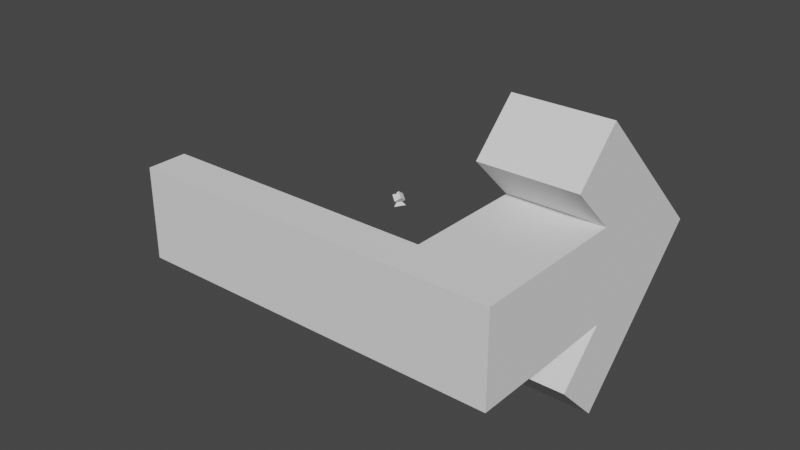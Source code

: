 # Source: test.blend  (saved by Blender 3.2.14; exported with 4.5.12 LTS)
import bpy
from mathutils import Matrix  # noqa: F401  (used for matrix-valued properties, if any)

bpy.ops.wm.read_factory_settings(use_empty=True)
scene = bpy.context.scene
scene.name = 'Scene'

# ---- collections
col_collection = bpy.data.collections.new('Collection'); scene.collection.children.link(col_collection)

# ---- world
world_world = bpy.data.worlds.new('World'); scene.world = world_world
world_world.use_nodes = True; world_world.node_tree.nodes.clear()
_N = world_world.node_tree.nodes; _L = world_world.node_tree.links
n0 = _N.new('ShaderNodeOutputWorld'); n0.name = 'World Output'; n0.location = (300, 300)
n1 = _N.new('ShaderNodeBackground'); n1.name = 'Background'; n1.location = (10, 300)
n1.inputs[0].default_value = (0.05088, 0.05088, 0.05088, 1.0)
_L.new(n1.outputs[0], n0.inputs[0])
n0.is_active_output = True
world_world.color = (0.05088, 0.05088, 0.05088)
world_world.use_sun_shadow = False
world_world.sun_shadow_jitter_overblur = 0.0

# ---- meshes
me_cubo_007 = bpy.data.meshes.new('Cubo.007')
me_cubo_007.from_pydata([(-0.3508, -1.222, -0.7778), (-0.3508, 0.7778, -0.7778), (-0.3508, 0.7778, 1.222), (-0.3508, 0.1111, 1.222), (-0.3508, -0.5556, -0.7778), (-0.3508, 0.1111, -0.7778), (0.6492, 0.7778, -0.7778), (0.6492, 0.7778, 1.222), (0.6492, -1.222, -0.7778), (0.6492, 0.1111, 1.222), (0.6492, 0.1111, -0.7778), (0.6492, -0.5556, -0.7778), (-0.3508, -1.222, -0.1111), (-0.3508, 0.7778, 0.5556), (-0.3508, 0.7778, -0.1111), (0.6492, -1.222, -0.1111), (0.6492, 0.7778, 0.5556), (0.6492, 0.7778, -0.1111), (0.6492, -0.5556, -0.1111), (0.6492, 0.1111, -0.1111), (0.6492, 0.1111, 0.5556), (-0.3508, -0.5556, -0.1111), (-0.3508, 0.1111, 0.5556), (-0.3508, 0.1111, -0.1111), (-0.3508, -1.423, 0.7561), (-0.3508, -0.7561, 1.423), (0.6492, -1.423, 0.7561), (0.6492, -0.7561, 1.423), (-0.3508, -1.714, 1.048), (-0.3508, -1.048, 1.714), (0.6492, -1.714, 1.048), (0.6492, -1.048, 1.714), (-3.194, -1.423, 0.7561), (-3.194, -0.7561, 1.423), (-3.194, -1.714, 1.048), (-3.194, -1.048, 1.714)], [], [(22, 3, 2, 13), (5, 10, 11, 4), (1, 6, 10, 5), (18, 11, 10, 19), (15, 8, 11, 18), (4, 11, 8, 0), (19, 10, 6, 17), (13, 2, 7, 16), (7, 2, 3, 9), (4, 21, 23, 5), (0, 12, 21, 4), (1, 14, 17, 6), (14, 13, 16, 17), (9, 20, 16, 7), (20, 19, 17, 16), (19, 20, 18), (22, 23, 21), (21, 12, 15, 18), (8, 15, 12, 0), (20, 9, 3, 22), (5, 23, 14, 1), (23, 22, 13, 14), (18, 20, 27, 26), (24, 26, 30, 28), (21, 18, 26, 24), (22, 21, 24, 25), (20, 22, 25, 27), (29, 28, 30, 31), (26, 27, 31, 30), (27, 25, 29, 31), (28, 29, 35, 34), (33, 32, 34, 35), (29, 25, 33, 35), (24, 28, 34, 32), (25, 24, 32, 33)])
_uv = me_cubo_007.uv_layers.new(name='MapaUV')
_uv.uv.foreach_set('vector', [0.5417, 0.1667, 0.625, 0.1667, 0.625, 0.25, 0.5417, 0.25, 0.125, 0.5833, 0.25, 0.5833, 0.25, 0.6667, 0.125, 0.6667, 0.125, 0.5, 0.25, 0.5, 0.25, 0.5833, 0.125, 0.5833, 0.4306, 0.7361, 0.3333, 0.75, 0.2917, 0.625, 0.4028, 0.5972, 0.4583, 0.875, 0.375, 0.875, 0.3333, 0.75, 0.4306, 0.7361, 0.125, 0.6667, 0.25, 0.6667, 0.25, 0.75, 0.125, 0.75, 0.4028, 0.5972, 0.2917, 0.625, 0.25, 0.5, 0.375, 0.4583, 0.5417, 0.25, 0.625, 0.25, 0.625, 0.375, 0.5417, 0.375, 0.75, 0.5, 0.875, 0.5, 0.875, 0.5833, 0.75, 0.5833, 0.375, 0.08333, 0.4583, 0.08333, 0.4583, 0.1667, 0.375, 0.1667, 0.375, 0.0, 0.4583, 0.0, 0.4583, 0.08333, 0.375, 0.08333, 0.375, 0.25, 0.4583, 0.25, 0.4583, 0.375, 0.375, 0.375, 0.4583, 0.25, 0.5417, 0.25, 0.5417, 0.375, 0.4583, 0.375, 0.625, 0.5417, 0.5139, 0.5694, 0.5, 0.4167, 0.625, 0.375, 0.5139, 0.5694, 0.4028, 0.5972, 0.375, 0.4583, 0.5, 0.4167, 0.4028, 0.5972, 0.5139, 0.5694, 0.4306, 0.7361, 0.5417, 0.1667, 0.4583, 0.1667, 0.4583, 0.08333, 0.4583, 0.08333, 0.4583, 1.0, 0.4583, 0.875, 0.4306, 0.7361, 0.375, 0.875, 0.4583, 0.875, 0.4583, 1.0, 0.375, 1.0, 0.5139, 0.5694, 0.75, 0.5833, 0.625, 0.1667, 0.5417, 0.1667, 0.375, 0.1667, 0.4583, 0.1667, 0.4583, 0.25, 0.375, 0.25, 0.4583, 0.1667, 0.5417, 0.1667, 0.5417, 0.25, 0.4583, 0.25, 0.4306, 0.7361, 0.5139, 0.5694, 0.5139, 0.5694, 0.4306, 0.7361, 0.4583, 0.08333, 0.4306, 0.7361, 0.4306, 0.7361, 0.4583, 0.08333, 0.4583, 0.08333, 0.4306, 0.7361, 0.4306, 0.7361, 0.4583, 0.08333, 0.5417, 0.1667, 0.4583, 0.08333, 0.4583, 0.08333, 0.5417, 0.1667, 0.5139, 0.5694, 0.5417, 0.1667, 0.5417, 0.1667, 0.5139, 0.5694, 0.5417, 0.1667, 0.4583, 0.08333, 0.4306, 0.7361, 0.5139, 0.5694, 0.4306, 0.7361, 0.5139, 0.5694, 0.5139, 0.5694, 0.4306, 0.7361, 0.5139, 0.5694, 0.5417, 0.1667, 0.5417, 0.1667, 0.5139, 0.5694, 0.4583, 0.08333, 0.5417, 0.1667, 0.5417, 0.1667, 0.4583, 0.08333, 0.5417, 0.1667, 0.4583, 0.08333, 0.4583, 0.08333, 0.5417, 0.1667, 0.5417, 0.1667, 0.5417, 0.1667, 0.5417, 0.1667, 0.5417, 0.1667, 0.4583, 0.08333, 0.4583, 0.08333, 0.4583, 0.08333, 0.4583, 0.08333, 0.5417, 0.1667, 0.4583, 0.08333, 0.4583, 0.08333, 0.5417, 0.1667])
me_cubo_007.update()
me_cubo_008 = bpy.data.meshes.new('Cubo.008')
me_cubo_008.from_pydata([(-0.05327, 0.03081, 0.04343), (-0.02608, -0.04117, 0.06215), (3.725e-09, 0.06146, 0.087), (0.02609, -0.04117, 0.06215), (0.0, 0.0001713, -0.0001516), (0.02609, -0.01116, 0.1048), (0.05327, 0.03081, 0.04343), (0.0087, -0.01116, 0.1048), (-0.008689, -0.04117, 0.06215), (-0.05327, -0.03081, 0.08676), (0.0, -0.0001713, 0.1303), (0.0087, -0.04117, 0.06215), (-3.725e-09, -0.06146, 0.04318), (0.05327, -0.03081, 0.08676), (-0.02608, -0.03117, 0.07637), (0.02609, -0.02116, 0.0906), (0.02609, -0.03117, 0.07637), (-0.008689, -0.03117, 0.07637), (0.0087, -0.02116, 0.0906), (0.0087, -0.03117, 0.07637), (-0.03131, -0.01816, 0.09488), (-0.01392, -0.008152, 0.1091), (-0.01392, 0.04882, 0.06904), (-0.03131, 0.03882, 0.05481), (-0.03533, 0.04113, 0.0581), (-0.01794, 0.05114, 0.07233), (0.0087, -0.01581, 0.1081), (0.0087, -0.02582, 0.09387), (0.02609, -0.02582, 0.09387), (0.02609, -0.01581, 0.1081), (0.02609, -0.04582, 0.06542), (0.0087, -0.04582, 0.06542), (0.02609, -0.03582, 0.07964), (-0.01392, -0.0128, 0.1124), (-0.03131, -0.02281, 0.09815), (-0.03533, -0.02049, 0.1014), (-0.01794, -0.01049, 0.1157), (-0.02608, -0.03582, 0.07964), (-0.008689, -0.04582, 0.06542), (-0.008689, -0.03582, 0.07964), (-0.02608, -0.04582, 0.06542), (-0.01794, -0.005839, 0.1124), (-0.03533, -0.01584, 0.09817)], [], [(2, 6, 4, 0, 24, 23, 22, 25), (4, 6, 13, 12), (37, 39, 34, 35, 9, 12, 13, 10, 36, 33, 27, 26, 29, 28, 32, 30, 31, 38, 40), (36, 10, 2, 25, 41), (24, 0, 9, 35, 42), (4, 12, 9, 0), (13, 6, 2, 10), (18, 15, 5, 7), (11, 8, 38, 31), (3, 11, 31, 30), (8, 1, 40, 38), (29, 5, 15, 28), (7, 5, 29, 26), (8, 11, 19, 17), (1, 8, 17, 14), (32, 16, 3, 30), (28, 15, 16, 32), (18, 17, 19), (37, 14, 17, 39), (40, 1, 14, 37), (27, 18, 7, 26), (11, 3, 16, 19), (19, 16, 15, 18), (20, 42, 35, 34), (17, 20, 34, 39), (18, 21, 20, 17), (21, 18, 27, 33), (21, 33, 36, 41), (25, 22, 21, 41), (42, 20, 23, 24), (20, 21, 22, 23)])
_uv = me_cubo_008.uv_layers.new(name='MapaUV')
_uv.uv.foreach_set('vector', [0.625, 0.0, 0.625, 0.25, 0.375, 0.25, 0.375, 0.0, 0.4592, 0.0, 0.4592, 0.01887, 0.5408, 0.01887, 0.5408, 0.0, 0.375, 0.25, 0.625, 0.25, 0.625, 0.5, 0.375, 0.5, 0.4184, 0.6658, 0.4592, 0.625, 0.4592, 0.7311, 0.4592, 0.75, 0.375, 0.75, 0.375, 0.5, 0.625, 0.5, 0.625, 0.75, 0.5408, 0.75, 0.5408, 0.7311, 0.5408, 0.625, 0.5816, 0.6658, 0.6224, 0.625, 0.5816, 0.5842, 0.5408, 0.5434, 0.5, 0.5026, 0.4592, 0.5434, 0.4184, 0.5842, 0.3776, 0.625, 0.5408, 0.75, 0.625, 0.75, 0.625, 1.0, 0.5408, 1.0, 0.5408, 0.7689, 0.4592, 1.0, 0.375, 1.0, 0.375, 0.75, 0.4592, 0.75, 0.4592, 0.7689, 0.125, 0.5, 0.375, 0.5, 0.375, 0.75, 0.125, 0.75, 0.625, 0.5, 0.875, 0.5, 0.875, 0.75, 0.625, 0.75, 0.5417, 0.1667, 0.5417, 0.25, 0.625, 0.25, 0.625, 0.1667, 0.125, 0.5833, 0.125, 0.6667, 0.1523, 0.6667, 0.1523, 0.5833, 0.125, 0.5, 0.125, 0.5833, 0.1523, 0.5833, 0.1523, 0.5, 0.125, 0.6667, 0.125, 0.75, 0.1523, 0.75, 0.1523, 0.6667, 0.625, 0.2773, 0.625, 0.25, 0.5417, 0.25, 0.5417, 0.2773, 0.875, 0.5833, 0.875, 0.5, 0.8477, 0.5, 0.8477, 0.5833, 0.375, 0.08333, 0.375, 0.1667, 0.4583, 0.1667, 0.4583, 0.08333, 0.375, 0.0, 0.375, 0.08333, 0.4583, 0.08333, 0.4583, 0.0, 0.4583, 0.2773, 0.4583, 0.25, 0.375, 0.25, 0.375, 0.2773, 0.5417, 0.2773, 0.5417, 0.25, 0.4583, 0.25, 0.4583, 0.2773, 0.5417, 0.1667, 0.4583, 0.08333, 0.4583, 0.1667, 0.4583, 0.9727, 0.4583, 1.0, 0.4583, 0.08333, 0.4523, 0.2257, 0.375, 0.9727, 0.375, 1.0, 0.4583, 1.0, 0.4583, 0.9727, 0.5356, 0.2545, 0.5417, 0.1667, 0.625, 0.1667, 0.6523, 0.2575, 0.375, 0.1667, 0.375, 0.25, 0.4583, 0.25, 0.4583, 0.1667, 0.4583, 0.1667, 0.4583, 0.25, 0.5417, 0.25, 0.5417, 0.1667, 0.4583, 0.08333, 0.4583, 0.08333, 0.4523, 0.2257, 0.4523, 0.2257, 0.4583, 0.08333, 0.4583, 0.08333, 0.4523, 0.2257, 0.4523, 0.2257, 0.5417, 0.1667, 0.5417, 0.1667, 0.4583, 0.08333, 0.4583, 0.08333, 0.5417, 0.1667, 0.5417, 0.1667, 0.5356, 0.2545, 0.5356, 0.2545, 0.5417, 0.1667, 0.5356, 0.2545, 0.5356, 0.2545, 0.5417, 0.1667, 0.5417, 0.1667, 0.5417, 0.1667, 0.5417, 0.1667, 0.5417, 0.1667, 0.4583, 0.08333, 0.4583, 0.08333, 0.4583, 0.08333, 0.4583, 0.08333, 0.4583, 0.08333, 0.5417, 0.1667, 0.5417, 0.1667, 0.4583, 0.08333])
me_cubo_008.materials.append(None)
me_cubo_008.update()
me_cubo_011 = bpy.data.meshes.new('Cubo.011')
me_cubo_011.from_pydata([(-0.02016, 0.01164, 0.01035), (-3.368e-09, -0.02328, 0.01035), (0.02016, 0.01164, 0.01035), (-0.01783, 0.01029, 0.01035), (-3.167e-09, -0.02059, 0.01035), (0.01783, 0.01029, 0.01035), (-0.04052, 0.02339, -0.01103), (-4.156e-09, -0.04678, -0.01103), (0.04052, 0.02339, -0.01103), (-0.03583, 0.02069, -0.01103), (-3.776e-09, -0.04138, -0.01103), (0.03583, 0.02069, -0.01103)], [], [(2, 0, 3, 5), (0, 2, 8, 6), (1, 0, 6, 7), (4, 10, 9, 3), (1, 4, 3, 0), (3, 9, 11, 5), (5, 11, 10, 4), (2, 5, 4, 1), (2, 1, 7, 8), (6, 8, 11, 9), (7, 6, 9, 10), (8, 7, 10, 11)])
_uv = me_cubo_011.uv_layers.new(name='MapaUV')
_uv.uv.foreach_set('vector', [0.625, 0.09729, 0.5277, 0.09729, 0.0, 0.0, 0.0, 0.0, 0.5277, 0.09729, 0.625, 0.09729, 0.625, 0.09729, 0.5277, 0.09729, 0.5277, 0.0, 0.5277, 0.09729, 0.5277, 0.09729, 0.5277, 0.0, 0.5277, 0.0, 0.5277, 0.0, 0.5277, 0.09729, 0.0, 0.0, 0.5277, 0.0, 0.5277, 0.0, 0.5277, 0.09729, 0.5277, 0.09729, 0.0, 0.0, 0.5277, 0.09729, 0.625, 0.09729, 0.0, 0.0, 0.0, 0.0, 0.625, 0.09729, 0.5277, 0.0, 0.5277, 0.0, 0.625, 0.09729, 0.0, 0.0, 0.5277, 0.0, 0.5277, 0.0, 0.625, 0.09729, 0.5277, 0.0, 0.5277, 0.0, 0.625, 0.09729, 0.5277, 0.09729, 0.625, 0.09729, 0.625, 0.09729, 0.5277, 0.09729, 0.5277, 0.0, 0.5277, 0.09729, 0.5277, 0.09729, 0.5277, 0.0, 0.625, 0.09729, 0.5277, 0.0, 0.5277, 0.0, 0.625, 0.09729])
me_cubo_011.update()

# ---- objects
ob_flecha = bpy.data.objects.new('Flecha', me_cubo_007)
ob_logo = bpy.data.objects.new('Logo', me_cubo_008)
ob_cubo_001 = bpy.data.objects.new('Cubo.001', me_cubo_011)

# ---- transforms, parenting, visibility, modifiers, constraints
ob_flecha.location = (1.092, 0.2178, 2.682e-07)
ob_flecha.rotation_euler = (0.7854, 0.0, 0.0)
ob_flecha.scale = (0.6924, 0.6924, 0.6924)
ob_logo.location = (0.0, 0.0, -0.00423)
ob_logo.scale = (0.69, 0.69, 0.69)
ob_cubo_001.location = (0.0, 0.0, 0.0)

# ---- collection membership
scene.collection.objects.link(ob_flecha)
scene.collection.objects.link(ob_logo)
scene.collection.objects.link(ob_cubo_001)

# ---- scene / render settings (as saved in the file)
scene.frame_start = 1; scene.frame_end = 250; scene.frame_set(1)
scene.render.engine = 'BLENDER_EEVEE_NEXT'
scene.cycles.sampling_pattern = 'TABULATED_SOBOL'
scene.cycles.use_light_tree = False
scene.view_settings.view_transform = 'Filmic'
bpy.context.view_layer.update()

# ---- added for rendering (the .blend has no active camera and no usable light): camera, sun
cam_auto = bpy.data.cameras.new('AutoCamera')
cam_auto.lens = 50.0
cam_auto.sensor_width = 36.0
cam_auto.clip_end = 1000.0
ob_auto_camera = bpy.data.objects.new('AutoCamera', cam_auto)
scene.collection.objects.link(ob_auto_camera)
ob_auto_camera.location = (4.24298, -5.07902, 3.22557)
ob_auto_camera.rotation_euler = (1.09748, -7.21219e-08, 0.694738)
scene.camera = ob_auto_camera
light_auto_sun = bpy.data.lights.new('AutoSun', 'SUN')
light_auto_sun.energy = 3.0
light_auto_sun.angle = 0.0523599
ob_auto_sun = bpy.data.objects.new('AutoSun', light_auto_sun)
scene.collection.objects.link(ob_auto_sun)
ob_auto_sun.rotation_euler = (0.872665, 0.174533, 0.523599)
bpy.context.view_layer.update()
